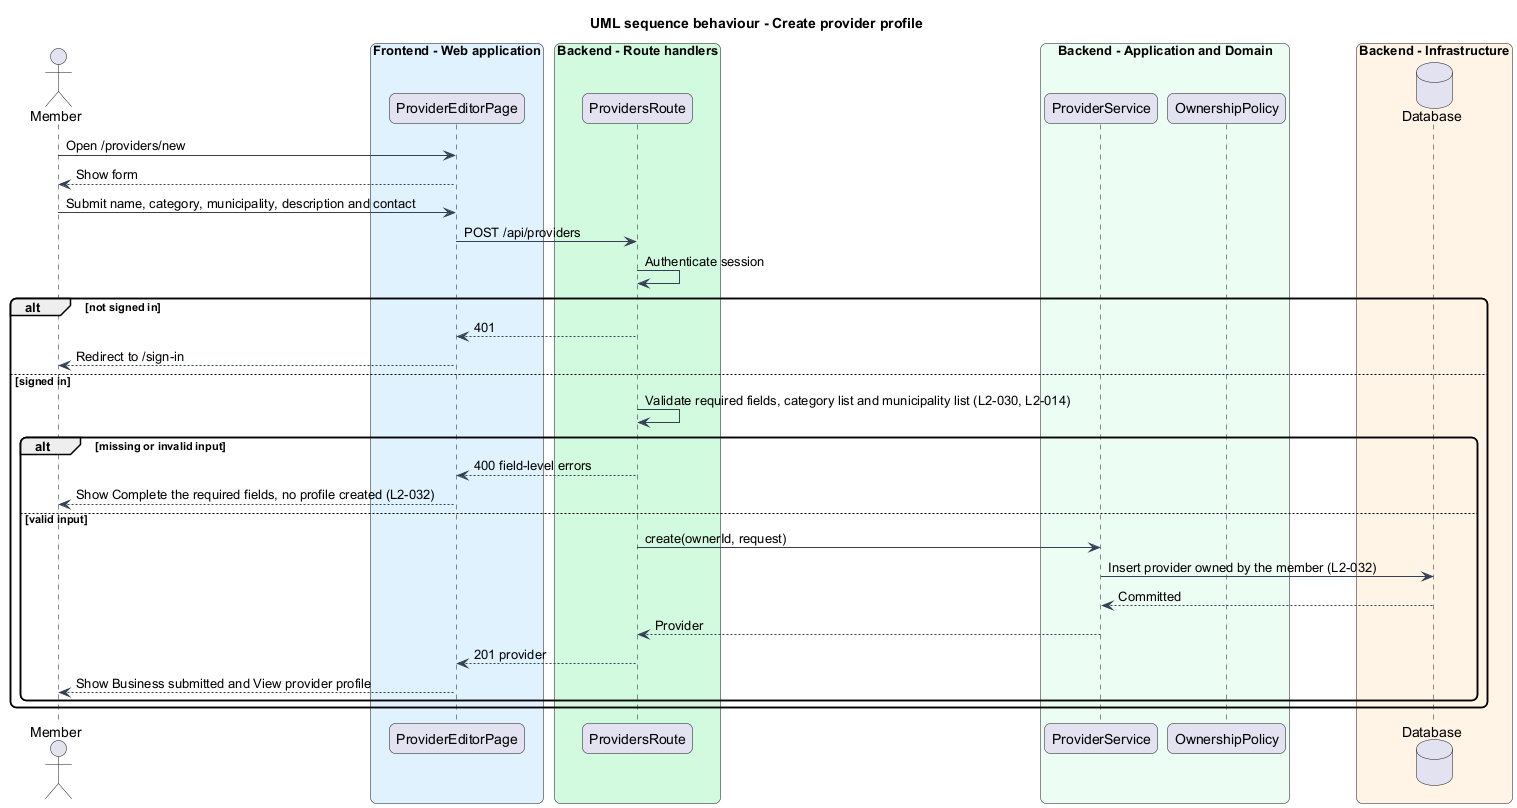

The diagram above was rendered by PlantUML. Its source (embedded in the PNG):
@startuml
title UML sequence behaviour - Create provider profile
skinparam backgroundColor #FFFFFF
skinparam shadowing false
skinparam roundcorner 12
skinparam defaultFontName Arial
skinparam ArrowColor #344054
actor "Member" as actor
box "Frontend - Web application" #E0F2FE
  participant "ProviderEditorPage" as editor
end box
box "Backend - Route handlers" #D1FADF
  participant "ProvidersRoute" as route
end box
box "Backend - Application and Domain" #ECFDF3
  participant "ProviderService" as svc
  participant "OwnershipPolicy" as policy
end box
box "Backend - Infrastructure" #FFF4E5
  database "Database" as db
end box
actor -> editor : Open /providers/new
editor --> actor : Show form
actor -> editor : Submit name, category, municipality, description and contact
editor -> route : POST /api/providers
route -> route : Authenticate session
alt not signed in
  route --> editor : 401
  editor --> actor : Redirect to /sign-in
else signed in
  route -> route : Validate required fields, category list and municipality list (L2-030, L2-014)
  alt missing or invalid input
    route --> editor : 400 field-level errors
    editor --> actor : Show Complete the required fields, no profile created (L2-032)
  else valid input
    route -> svc : create(ownerId, request)
    svc -> db : Insert provider owned by the member (L2-032)
    db --> svc : Committed
    svc --> route : Provider
    route --> editor : 201 provider
    editor --> actor : Show Business submitted and View provider profile
  end
end
@enduml